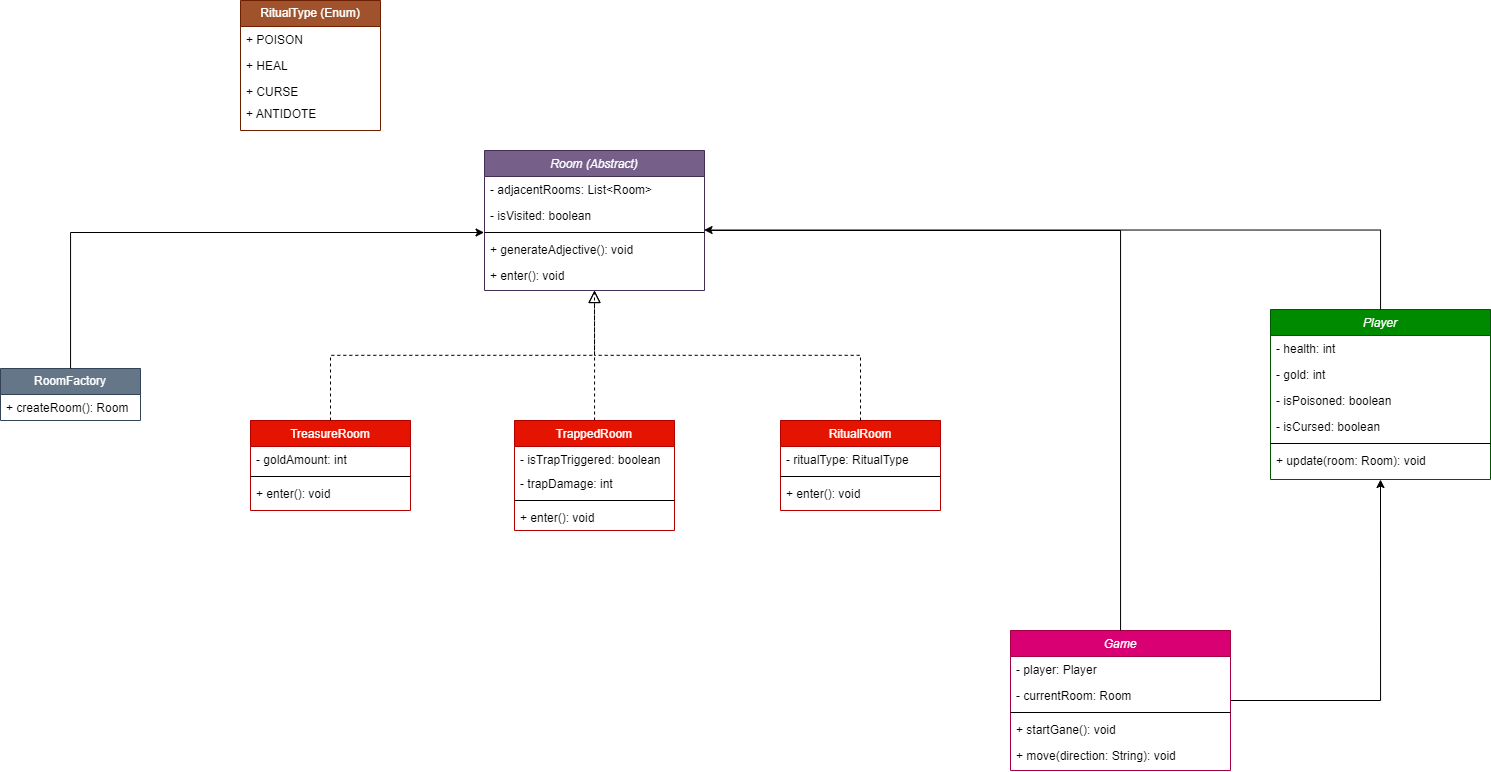

The diagram above was exported from draw.io. Its source (the exported page's mxGraphModel, read from the mxfile embedded in the PNG):
<mxGraphModel dx="2911" dy="964" grid="1" gridSize="10" guides="1" tooltips="1" connect="1" arrows="1" fold="1" page="1" pageScale="1" pageWidth="827" pageHeight="1169" math="0" shadow="0">
  <root>
    <mxCell id="WIyWlLk6GJQsqaUBKTNV-0" />
    <mxCell id="WIyWlLk6GJQsqaUBKTNV-1" parent="WIyWlLk6GJQsqaUBKTNV-0" />
    <mxCell id="zkfFHV4jXpPFQw0GAbJ--0" value="Room (Abstract)" style="swimlane;fontStyle=2;align=center;verticalAlign=top;childLayout=stackLayout;horizontal=1;startSize=26;horizontalStack=0;resizeParent=1;resizeLast=0;collapsible=1;marginBottom=0;rounded=0;shadow=0;strokeWidth=1;fillColor=#76608a;fontColor=#ffffff;strokeColor=#432D57;" parent="WIyWlLk6GJQsqaUBKTNV-1" vertex="1">
      <mxGeometry x="294" y="190" width="220" height="140" as="geometry">
        <mxRectangle x="230" y="140" width="160" height="26" as="alternateBounds" />
      </mxGeometry>
    </mxCell>
    <mxCell id="zkfFHV4jXpPFQw0GAbJ--1" value="- adjacentRooms: List&lt;Room&gt;" style="text;align=left;verticalAlign=top;spacingLeft=4;spacingRight=4;overflow=hidden;rotatable=0;points=[[0,0.5],[1,0.5]];portConstraint=eastwest;" parent="zkfFHV4jXpPFQw0GAbJ--0" vertex="1">
      <mxGeometry y="26" width="220" height="26" as="geometry" />
    </mxCell>
    <mxCell id="zkfFHV4jXpPFQw0GAbJ--2" value="- isVisited: boolean" style="text;align=left;verticalAlign=top;spacingLeft=4;spacingRight=4;overflow=hidden;rotatable=0;points=[[0,0.5],[1,0.5]];portConstraint=eastwest;rounded=0;shadow=0;html=0;" parent="zkfFHV4jXpPFQw0GAbJ--0" vertex="1">
      <mxGeometry y="52" width="220" height="26" as="geometry" />
    </mxCell>
    <mxCell id="zkfFHV4jXpPFQw0GAbJ--4" value="" style="line;html=1;strokeWidth=1;align=left;verticalAlign=middle;spacingTop=-1;spacingLeft=3;spacingRight=3;rotatable=0;labelPosition=right;points=[];portConstraint=eastwest;" parent="zkfFHV4jXpPFQw0GAbJ--0" vertex="1">
      <mxGeometry y="78" width="220" height="8" as="geometry" />
    </mxCell>
    <mxCell id="DTVmmG9HPNqejyOjeddU-3" value="+ generateAdjective(): void" style="text;align=left;verticalAlign=top;spacingLeft=4;spacingRight=4;overflow=hidden;rotatable=0;points=[[0,0.5],[1,0.5]];portConstraint=eastwest;rounded=0;shadow=0;html=0;" vertex="1" parent="zkfFHV4jXpPFQw0GAbJ--0">
      <mxGeometry y="86" width="220" height="26" as="geometry" />
    </mxCell>
    <mxCell id="DTVmmG9HPNqejyOjeddU-2" value="+ enter(): void" style="text;align=left;verticalAlign=top;spacingLeft=4;spacingRight=4;overflow=hidden;rotatable=0;points=[[0,0.5],[1,0.5]];portConstraint=eastwest;" vertex="1" parent="zkfFHV4jXpPFQw0GAbJ--0">
      <mxGeometry y="112" width="220" height="26" as="geometry" />
    </mxCell>
    <mxCell id="zkfFHV4jXpPFQw0GAbJ--6" value="TreasureRoom" style="swimlane;fontStyle=0;align=center;verticalAlign=top;childLayout=stackLayout;horizontal=1;startSize=26;horizontalStack=0;resizeParent=1;resizeLast=0;collapsible=1;marginBottom=0;rounded=0;shadow=0;strokeWidth=1;fillColor=#e51400;fontColor=#ffffff;strokeColor=#B20000;" parent="WIyWlLk6GJQsqaUBKTNV-1" vertex="1">
      <mxGeometry x="60" y="460" width="160" height="90" as="geometry">
        <mxRectangle x="130" y="380" width="160" height="26" as="alternateBounds" />
      </mxGeometry>
    </mxCell>
    <mxCell id="zkfFHV4jXpPFQw0GAbJ--7" value="- goldAmount: int" style="text;align=left;verticalAlign=top;spacingLeft=4;spacingRight=4;overflow=hidden;rotatable=0;points=[[0,0.5],[1,0.5]];portConstraint=eastwest;" parent="zkfFHV4jXpPFQw0GAbJ--6" vertex="1">
      <mxGeometry y="26" width="160" height="26" as="geometry" />
    </mxCell>
    <mxCell id="zkfFHV4jXpPFQw0GAbJ--9" value="" style="line;html=1;strokeWidth=1;align=left;verticalAlign=middle;spacingTop=-1;spacingLeft=3;spacingRight=3;rotatable=0;labelPosition=right;points=[];portConstraint=eastwest;" parent="zkfFHV4jXpPFQw0GAbJ--6" vertex="1">
      <mxGeometry y="52" width="160" height="8" as="geometry" />
    </mxCell>
    <mxCell id="zkfFHV4jXpPFQw0GAbJ--11" value="+ enter(): void" style="text;align=left;verticalAlign=top;spacingLeft=4;spacingRight=4;overflow=hidden;rotatable=0;points=[[0,0.5],[1,0.5]];portConstraint=eastwest;" parent="zkfFHV4jXpPFQw0GAbJ--6" vertex="1">
      <mxGeometry y="60" width="160" height="26" as="geometry" />
    </mxCell>
    <mxCell id="zkfFHV4jXpPFQw0GAbJ--12" value="" style="endArrow=block;endSize=10;endFill=0;shadow=0;strokeWidth=1;rounded=0;curved=0;edgeStyle=elbowEdgeStyle;elbow=vertical;dashed=1;" parent="WIyWlLk6GJQsqaUBKTNV-1" source="zkfFHV4jXpPFQw0GAbJ--6" target="zkfFHV4jXpPFQw0GAbJ--0" edge="1">
      <mxGeometry width="160" relative="1" as="geometry">
        <mxPoint x="190" y="-37" as="sourcePoint" />
        <mxPoint x="190" y="-37" as="targetPoint" />
      </mxGeometry>
    </mxCell>
    <mxCell id="DTVmmG9HPNqejyOjeddU-47" style="edgeStyle=orthogonalEdgeStyle;rounded=0;orthogonalLoop=1;jettySize=auto;html=1;dashed=1;endArrow=none;endFill=0;" edge="1" parent="WIyWlLk6GJQsqaUBKTNV-1" source="DTVmmG9HPNqejyOjeddU-4">
      <mxGeometry relative="1" as="geometry">
        <mxPoint x="404" y="330" as="targetPoint" />
      </mxGeometry>
    </mxCell>
    <mxCell id="DTVmmG9HPNqejyOjeddU-4" value="TrappedRoom" style="swimlane;fontStyle=0;align=center;verticalAlign=top;childLayout=stackLayout;horizontal=1;startSize=26;horizontalStack=0;resizeParent=1;resizeLast=0;collapsible=1;marginBottom=0;rounded=0;shadow=0;strokeWidth=1;fillColor=#e51400;fontColor=#ffffff;strokeColor=#B20000;" vertex="1" parent="WIyWlLk6GJQsqaUBKTNV-1">
      <mxGeometry x="324" y="460" width="160" height="110" as="geometry">
        <mxRectangle x="130" y="380" width="160" height="26" as="alternateBounds" />
      </mxGeometry>
    </mxCell>
    <mxCell id="DTVmmG9HPNqejyOjeddU-5" value="- isTrapTriggered: boolean" style="text;align=left;verticalAlign=top;spacingLeft=4;spacingRight=4;overflow=hidden;rotatable=0;points=[[0,0.5],[1,0.5]];portConstraint=eastwest;" vertex="1" parent="DTVmmG9HPNqejyOjeddU-4">
      <mxGeometry y="26" width="160" height="24" as="geometry" />
    </mxCell>
    <mxCell id="DTVmmG9HPNqejyOjeddU-7" value="- trapDamage: int" style="text;align=left;verticalAlign=top;spacingLeft=4;spacingRight=4;overflow=hidden;rotatable=0;points=[[0,0.5],[1,0.5]];portConstraint=eastwest;" vertex="1" parent="DTVmmG9HPNqejyOjeddU-4">
      <mxGeometry y="50" width="160" height="26" as="geometry" />
    </mxCell>
    <mxCell id="DTVmmG9HPNqejyOjeddU-6" value="" style="line;html=1;strokeWidth=1;align=left;verticalAlign=middle;spacingTop=-1;spacingLeft=3;spacingRight=3;rotatable=0;labelPosition=right;points=[];portConstraint=eastwest;" vertex="1" parent="DTVmmG9HPNqejyOjeddU-4">
      <mxGeometry y="76" width="160" height="8" as="geometry" />
    </mxCell>
    <mxCell id="DTVmmG9HPNqejyOjeddU-17" value="+ enter(): void" style="text;align=left;verticalAlign=top;spacingLeft=4;spacingRight=4;overflow=hidden;rotatable=0;points=[[0,0.5],[1,0.5]];portConstraint=eastwest;" vertex="1" parent="DTVmmG9HPNqejyOjeddU-4">
      <mxGeometry y="84" width="160" height="26" as="geometry" />
    </mxCell>
    <mxCell id="DTVmmG9HPNqejyOjeddU-11" value="RitualRoom" style="swimlane;fontStyle=0;align=center;verticalAlign=top;childLayout=stackLayout;horizontal=1;startSize=26;horizontalStack=0;resizeParent=1;resizeLast=0;collapsible=1;marginBottom=0;rounded=0;shadow=0;strokeWidth=1;fillColor=#e51400;fontColor=#ffffff;strokeColor=#B20000;" vertex="1" parent="WIyWlLk6GJQsqaUBKTNV-1">
      <mxGeometry x="590" y="460" width="160" height="90" as="geometry">
        <mxRectangle x="130" y="380" width="160" height="26" as="alternateBounds" />
      </mxGeometry>
    </mxCell>
    <mxCell id="DTVmmG9HPNqejyOjeddU-12" value="- ritualType: RitualType" style="text;align=left;verticalAlign=top;spacingLeft=4;spacingRight=4;overflow=hidden;rotatable=0;points=[[0,0.5],[1,0.5]];portConstraint=eastwest;" vertex="1" parent="DTVmmG9HPNqejyOjeddU-11">
      <mxGeometry y="26" width="160" height="26" as="geometry" />
    </mxCell>
    <mxCell id="DTVmmG9HPNqejyOjeddU-13" value="" style="line;html=1;strokeWidth=1;align=left;verticalAlign=middle;spacingTop=-1;spacingLeft=3;spacingRight=3;rotatable=0;labelPosition=right;points=[];portConstraint=eastwest;" vertex="1" parent="DTVmmG9HPNqejyOjeddU-11">
      <mxGeometry y="52" width="160" height="8" as="geometry" />
    </mxCell>
    <mxCell id="DTVmmG9HPNqejyOjeddU-14" value="+ enter(): void" style="text;align=left;verticalAlign=top;spacingLeft=4;spacingRight=4;overflow=hidden;rotatable=0;points=[[0,0.5],[1,0.5]];portConstraint=eastwest;" vertex="1" parent="DTVmmG9HPNqejyOjeddU-11">
      <mxGeometry y="60" width="160" height="26" as="geometry" />
    </mxCell>
    <mxCell id="DTVmmG9HPNqejyOjeddU-18" value="RitualType (Enum)" style="swimlane;fontStyle=0;childLayout=stackLayout;horizontal=1;startSize=26;fillColor=#a0522d;horizontalStack=0;resizeParent=1;resizeParentMax=0;resizeLast=0;collapsible=1;marginBottom=0;whiteSpace=wrap;html=1;fontColor=#ffffff;strokeColor=#6D1F00;" vertex="1" parent="WIyWlLk6GJQsqaUBKTNV-1">
      <mxGeometry x="50" y="40" width="140" height="130" as="geometry" />
    </mxCell>
    <mxCell id="DTVmmG9HPNqejyOjeddU-19" value="+ POISON" style="text;strokeColor=none;fillColor=none;align=left;verticalAlign=top;spacingLeft=4;spacingRight=4;overflow=hidden;rotatable=0;points=[[0,0.5],[1,0.5]];portConstraint=eastwest;whiteSpace=wrap;html=1;" vertex="1" parent="DTVmmG9HPNqejyOjeddU-18">
      <mxGeometry y="26" width="140" height="26" as="geometry" />
    </mxCell>
    <mxCell id="DTVmmG9HPNqejyOjeddU-20" value="+ HEAL" style="text;strokeColor=none;fillColor=none;align=left;verticalAlign=top;spacingLeft=4;spacingRight=4;overflow=hidden;rotatable=0;points=[[0,0.5],[1,0.5]];portConstraint=eastwest;whiteSpace=wrap;html=1;" vertex="1" parent="DTVmmG9HPNqejyOjeddU-18">
      <mxGeometry y="52" width="140" height="26" as="geometry" />
    </mxCell>
    <mxCell id="DTVmmG9HPNqejyOjeddU-21" value="+ CURSE" style="text;strokeColor=none;fillColor=none;align=left;verticalAlign=top;spacingLeft=4;spacingRight=4;overflow=hidden;rotatable=0;points=[[0,0.5],[1,0.5]];portConstraint=eastwest;whiteSpace=wrap;html=1;" vertex="1" parent="DTVmmG9HPNqejyOjeddU-18">
      <mxGeometry y="78" width="140" height="22" as="geometry" />
    </mxCell>
    <mxCell id="DTVmmG9HPNqejyOjeddU-23" value="+ ANTIDOTE" style="text;strokeColor=none;fillColor=none;align=left;verticalAlign=top;spacingLeft=4;spacingRight=4;overflow=hidden;rotatable=0;points=[[0,0.5],[1,0.5]];portConstraint=eastwest;whiteSpace=wrap;html=1;" vertex="1" parent="DTVmmG9HPNqejyOjeddU-18">
      <mxGeometry y="100" width="140" height="30" as="geometry" />
    </mxCell>
    <mxCell id="DTVmmG9HPNqejyOjeddU-24" value="RoomFactory" style="swimlane;fontStyle=0;childLayout=stackLayout;horizontal=1;startSize=26;fillColor=#647687;horizontalStack=0;resizeParent=1;resizeParentMax=0;resizeLast=0;collapsible=1;marginBottom=0;whiteSpace=wrap;html=1;fontColor=#ffffff;strokeColor=#314354;" vertex="1" parent="WIyWlLk6GJQsqaUBKTNV-1">
      <mxGeometry x="-190" y="408" width="140" height="52" as="geometry" />
    </mxCell>
    <mxCell id="DTVmmG9HPNqejyOjeddU-25" value="+ createRoom(): Room" style="text;strokeColor=none;fillColor=none;align=left;verticalAlign=top;spacingLeft=4;spacingRight=4;overflow=hidden;rotatable=0;points=[[0,0.5],[1,0.5]];portConstraint=eastwest;whiteSpace=wrap;html=1;" vertex="1" parent="DTVmmG9HPNqejyOjeddU-24">
      <mxGeometry y="26" width="140" height="26" as="geometry" />
    </mxCell>
    <mxCell id="DTVmmG9HPNqejyOjeddU-32" value="Player" style="swimlane;fontStyle=2;align=center;verticalAlign=top;childLayout=stackLayout;horizontal=1;startSize=26;horizontalStack=0;resizeParent=1;resizeLast=0;collapsible=1;marginBottom=0;rounded=0;shadow=0;strokeWidth=1;fillColor=#008a00;strokeColor=#005700;fontColor=#ffffff;" vertex="1" parent="WIyWlLk6GJQsqaUBKTNV-1">
      <mxGeometry x="1080" y="349" width="220" height="170" as="geometry">
        <mxRectangle x="230" y="140" width="160" height="26" as="alternateBounds" />
      </mxGeometry>
    </mxCell>
    <mxCell id="DTVmmG9HPNqejyOjeddU-33" value="- health: int" style="text;align=left;verticalAlign=top;spacingLeft=4;spacingRight=4;overflow=hidden;rotatable=0;points=[[0,0.5],[1,0.5]];portConstraint=eastwest;" vertex="1" parent="DTVmmG9HPNqejyOjeddU-32">
      <mxGeometry y="26" width="220" height="26" as="geometry" />
    </mxCell>
    <mxCell id="DTVmmG9HPNqejyOjeddU-34" value="- gold: int" style="text;align=left;verticalAlign=top;spacingLeft=4;spacingRight=4;overflow=hidden;rotatable=0;points=[[0,0.5],[1,0.5]];portConstraint=eastwest;rounded=0;shadow=0;html=0;" vertex="1" parent="DTVmmG9HPNqejyOjeddU-32">
      <mxGeometry y="52" width="220" height="26" as="geometry" />
    </mxCell>
    <mxCell id="DTVmmG9HPNqejyOjeddU-36" value="- isPoisoned: boolean" style="text;align=left;verticalAlign=top;spacingLeft=4;spacingRight=4;overflow=hidden;rotatable=0;points=[[0,0.5],[1,0.5]];portConstraint=eastwest;rounded=0;shadow=0;html=0;" vertex="1" parent="DTVmmG9HPNqejyOjeddU-32">
      <mxGeometry y="78" width="220" height="26" as="geometry" />
    </mxCell>
    <mxCell id="DTVmmG9HPNqejyOjeddU-37" value="- isCursed: boolean" style="text;align=left;verticalAlign=top;spacingLeft=4;spacingRight=4;overflow=hidden;rotatable=0;points=[[0,0.5],[1,0.5]];portConstraint=eastwest;" vertex="1" parent="DTVmmG9HPNqejyOjeddU-32">
      <mxGeometry y="104" width="220" height="26" as="geometry" />
    </mxCell>
    <mxCell id="DTVmmG9HPNqejyOjeddU-35" value="" style="line;html=1;strokeWidth=1;align=left;verticalAlign=middle;spacingTop=-1;spacingLeft=3;spacingRight=3;rotatable=0;labelPosition=right;points=[];portConstraint=eastwest;" vertex="1" parent="DTVmmG9HPNqejyOjeddU-32">
      <mxGeometry y="130" width="220" height="8" as="geometry" />
    </mxCell>
    <mxCell id="DTVmmG9HPNqejyOjeddU-39" value="+ update(room: Room): void" style="text;align=left;verticalAlign=top;spacingLeft=4;spacingRight=4;overflow=hidden;rotatable=0;points=[[0,0.5],[1,0.5]];portConstraint=eastwest;" vertex="1" parent="DTVmmG9HPNqejyOjeddU-32">
      <mxGeometry y="138" width="220" height="26" as="geometry" />
    </mxCell>
    <mxCell id="DTVmmG9HPNqejyOjeddU-55" style="edgeStyle=orthogonalEdgeStyle;rounded=0;orthogonalLoop=1;jettySize=auto;html=1;entryX=0.5;entryY=1;entryDx=0;entryDy=0;" edge="1" parent="WIyWlLk6GJQsqaUBKTNV-1" source="DTVmmG9HPNqejyOjeddU-40" target="DTVmmG9HPNqejyOjeddU-32">
      <mxGeometry relative="1" as="geometry" />
    </mxCell>
    <mxCell id="DTVmmG9HPNqejyOjeddU-40" value="Game" style="swimlane;fontStyle=2;align=center;verticalAlign=top;childLayout=stackLayout;horizontal=1;startSize=26;horizontalStack=0;resizeParent=1;resizeLast=0;collapsible=1;marginBottom=0;rounded=0;shadow=0;strokeWidth=1;fillColor=#d80073;strokeColor=#A50040;fontColor=#ffffff;" vertex="1" parent="WIyWlLk6GJQsqaUBKTNV-1">
      <mxGeometry x="820" y="670" width="220" height="140" as="geometry">
        <mxRectangle x="230" y="140" width="160" height="26" as="alternateBounds" />
      </mxGeometry>
    </mxCell>
    <mxCell id="DTVmmG9HPNqejyOjeddU-41" value="- player: Player" style="text;align=left;verticalAlign=top;spacingLeft=4;spacingRight=4;overflow=hidden;rotatable=0;points=[[0,0.5],[1,0.5]];portConstraint=eastwest;" vertex="1" parent="DTVmmG9HPNqejyOjeddU-40">
      <mxGeometry y="26" width="220" height="26" as="geometry" />
    </mxCell>
    <mxCell id="DTVmmG9HPNqejyOjeddU-42" value="- currentRoom: Room" style="text;align=left;verticalAlign=top;spacingLeft=4;spacingRight=4;overflow=hidden;rotatable=0;points=[[0,0.5],[1,0.5]];portConstraint=eastwest;rounded=0;shadow=0;html=0;" vertex="1" parent="DTVmmG9HPNqejyOjeddU-40">
      <mxGeometry y="52" width="220" height="26" as="geometry" />
    </mxCell>
    <mxCell id="DTVmmG9HPNqejyOjeddU-45" value="" style="line;html=1;strokeWidth=1;align=left;verticalAlign=middle;spacingTop=-1;spacingLeft=3;spacingRight=3;rotatable=0;labelPosition=right;points=[];portConstraint=eastwest;" vertex="1" parent="DTVmmG9HPNqejyOjeddU-40">
      <mxGeometry y="78" width="220" height="8" as="geometry" />
    </mxCell>
    <mxCell id="DTVmmG9HPNqejyOjeddU-43" value="+ startGane(): void" style="text;align=left;verticalAlign=top;spacingLeft=4;spacingRight=4;overflow=hidden;rotatable=0;points=[[0,0.5],[1,0.5]];portConstraint=eastwest;rounded=0;shadow=0;html=0;" vertex="1" parent="DTVmmG9HPNqejyOjeddU-40">
      <mxGeometry y="86" width="220" height="26" as="geometry" />
    </mxCell>
    <mxCell id="DTVmmG9HPNqejyOjeddU-44" value="+ move(direction: String): void" style="text;align=left;verticalAlign=top;spacingLeft=4;spacingRight=4;overflow=hidden;rotatable=0;points=[[0,0.5],[1,0.5]];portConstraint=eastwest;" vertex="1" parent="DTVmmG9HPNqejyOjeddU-40">
      <mxGeometry y="112" width="220" height="26" as="geometry" />
    </mxCell>
    <mxCell id="DTVmmG9HPNqejyOjeddU-50" value="" style="endArrow=block;endSize=10;endFill=0;shadow=0;strokeWidth=1;rounded=0;curved=0;edgeStyle=elbowEdgeStyle;elbow=vertical;dashed=1;exitX=0.5;exitY=0;exitDx=0;exitDy=0;" edge="1" parent="WIyWlLk6GJQsqaUBKTNV-1" source="DTVmmG9HPNqejyOjeddU-11">
      <mxGeometry width="160" relative="1" as="geometry">
        <mxPoint x="140" y="460" as="sourcePoint" />
        <mxPoint x="404" y="330" as="targetPoint" />
      </mxGeometry>
    </mxCell>
    <mxCell id="DTVmmG9HPNqejyOjeddU-53" style="edgeStyle=orthogonalEdgeStyle;rounded=0;orthogonalLoop=1;jettySize=auto;html=1;entryX=0.998;entryY=1.058;entryDx=0;entryDy=0;entryPerimeter=0;" edge="1" parent="WIyWlLk6GJQsqaUBKTNV-1" source="DTVmmG9HPNqejyOjeddU-32" target="zkfFHV4jXpPFQw0GAbJ--2">
      <mxGeometry relative="1" as="geometry" />
    </mxCell>
    <mxCell id="DTVmmG9HPNqejyOjeddU-54" style="edgeStyle=orthogonalEdgeStyle;rounded=0;orthogonalLoop=1;jettySize=auto;html=1;entryX=-0.002;entryY=1.154;entryDx=0;entryDy=0;entryPerimeter=0;" edge="1" parent="WIyWlLk6GJQsqaUBKTNV-1" source="DTVmmG9HPNqejyOjeddU-24" target="zkfFHV4jXpPFQw0GAbJ--2">
      <mxGeometry relative="1" as="geometry" />
    </mxCell>
    <mxCell id="DTVmmG9HPNqejyOjeddU-58" style="edgeStyle=orthogonalEdgeStyle;rounded=0;orthogonalLoop=1;jettySize=auto;html=1;entryX=1.027;entryY=1.077;entryDx=0;entryDy=0;entryPerimeter=0;endArrow=none;endFill=0;" edge="1" parent="WIyWlLk6GJQsqaUBKTNV-1" source="DTVmmG9HPNqejyOjeddU-40" target="zkfFHV4jXpPFQw0GAbJ--2">
      <mxGeometry relative="1" as="geometry" />
    </mxCell>
  </root>
</mxGraphModel>